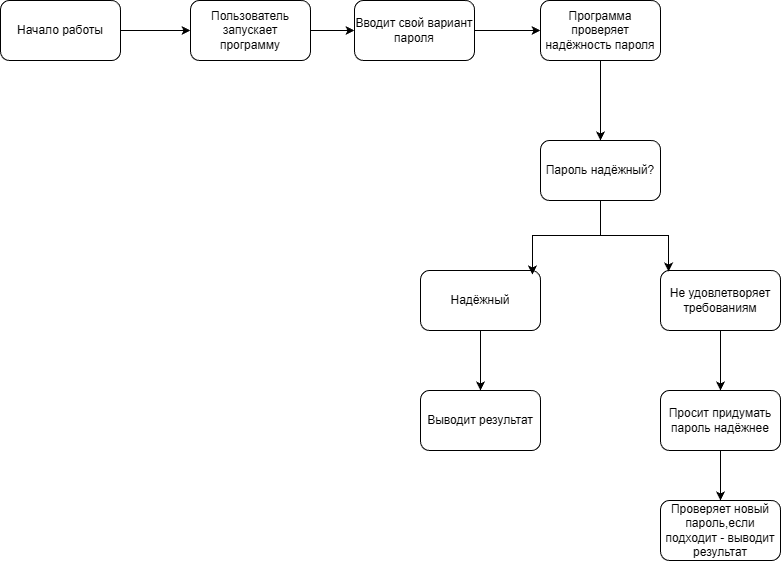

The diagram above was exported from draw.io. Its source (the exported page's mxGraphModel, read from the mxfile embedded in the PNG):
<mxGraphModel dx="1426" dy="784" grid="1" gridSize="10" guides="1" tooltips="1" connect="1" arrows="1" fold="1" page="1" pageScale="1" pageWidth="827" pageHeight="1169" math="0" shadow="0">
  <root>
    <mxCell id="0" />
    <mxCell id="1" parent="0" />
    <mxCell id="ipa5h6t04qaBp6OQpeZu-15" edge="1" parent="1" source="ipa5h6t04qaBp6OQpeZu-1" style="edgeStyle=orthogonalEdgeStyle;rounded=0;orthogonalLoop=1;jettySize=auto;html=1;entryX=0;entryY=0.5;entryDx=0;entryDy=0;" target="ipa5h6t04qaBp6OQpeZu-4">
      <mxGeometry relative="1" as="geometry" />
    </mxCell>
    <mxCell id="ipa5h6t04qaBp6OQpeZu-1" parent="1" style="rounded=1;whiteSpace=wrap;html=1;" value="Начало работы" vertex="1">
      <mxGeometry height="60" width="120" y="130" as="geometry" />
    </mxCell>
    <mxCell id="ipa5h6t04qaBp6OQpeZu-16" edge="1" parent="1" source="ipa5h6t04qaBp6OQpeZu-4" style="edgeStyle=orthogonalEdgeStyle;rounded=0;orthogonalLoop=1;jettySize=auto;html=1;entryX=0;entryY=0.5;entryDx=0;entryDy=0;" target="ipa5h6t04qaBp6OQpeZu-5">
      <mxGeometry relative="1" as="geometry" />
    </mxCell>
    <mxCell id="ipa5h6t04qaBp6OQpeZu-4" parent="1" style="rounded=1;whiteSpace=wrap;html=1;" value="Пользователь запускает программу" vertex="1">
      <mxGeometry height="60" width="120" x="190" y="130" as="geometry" />
    </mxCell>
    <mxCell id="ipa5h6t04qaBp6OQpeZu-17" edge="1" parent="1" source="ipa5h6t04qaBp6OQpeZu-5" style="edgeStyle=orthogonalEdgeStyle;rounded=0;orthogonalLoop=1;jettySize=auto;html=1;entryX=0;entryY=0.5;entryDx=0;entryDy=0;" target="ipa5h6t04qaBp6OQpeZu-7">
      <mxGeometry relative="1" as="geometry" />
    </mxCell>
    <mxCell id="ipa5h6t04qaBp6OQpeZu-5" parent="1" style="rounded=1;whiteSpace=wrap;html=1;" value="Вводит свой вариант пароля" vertex="1">
      <mxGeometry height="60" width="120" x="354" y="130" as="geometry" />
    </mxCell>
    <mxCell id="ipa5h6t04qaBp6OQpeZu-18" edge="1" parent="1" source="ipa5h6t04qaBp6OQpeZu-7" style="edgeStyle=orthogonalEdgeStyle;rounded=0;orthogonalLoop=1;jettySize=auto;html=1;entryX=0.5;entryY=0;entryDx=0;entryDy=0;" target="ipa5h6t04qaBp6OQpeZu-8">
      <mxGeometry relative="1" as="geometry" />
    </mxCell>
    <mxCell id="ipa5h6t04qaBp6OQpeZu-7" parent="1" style="rounded=1;whiteSpace=wrap;html=1;" value="Программа проверяет надёжность пароля" vertex="1">
      <mxGeometry height="60" width="120" x="540" y="130" as="geometry" />
    </mxCell>
    <mxCell id="ipa5h6t04qaBp6OQpeZu-8" parent="1" style="rounded=1;whiteSpace=wrap;html=1;" value="Пароль надёжный?" vertex="1">
      <mxGeometry height="60" width="120" x="540" y="270" as="geometry" />
    </mxCell>
    <mxCell id="ipa5h6t04qaBp6OQpeZu-24" edge="1" parent="1" source="ipa5h6t04qaBp6OQpeZu-9" style="edgeStyle=orthogonalEdgeStyle;rounded=0;orthogonalLoop=1;jettySize=auto;html=1;entryX=0.5;entryY=0;entryDx=0;entryDy=0;" target="ipa5h6t04qaBp6OQpeZu-11">
      <mxGeometry relative="1" as="geometry" />
    </mxCell>
    <mxCell id="ipa5h6t04qaBp6OQpeZu-9" parent="1" style="rounded=1;whiteSpace=wrap;html=1;" value="Надёжный" vertex="1">
      <mxGeometry height="60" width="120" x="420" y="400" as="geometry" />
    </mxCell>
    <mxCell id="ipa5h6t04qaBp6OQpeZu-22" edge="1" parent="1" source="ipa5h6t04qaBp6OQpeZu-10" style="edgeStyle=orthogonalEdgeStyle;rounded=0;orthogonalLoop=1;jettySize=auto;html=1;entryX=0.5;entryY=0;entryDx=0;entryDy=0;" target="ipa5h6t04qaBp6OQpeZu-12">
      <mxGeometry relative="1" as="geometry" />
    </mxCell>
    <mxCell id="ipa5h6t04qaBp6OQpeZu-10" parent="1" style="rounded=1;whiteSpace=wrap;html=1;" value="Не удовлетворяет требованиям" vertex="1">
      <mxGeometry height="60" width="120" x="660" y="400" as="geometry" />
    </mxCell>
    <mxCell id="ipa5h6t04qaBp6OQpeZu-11" parent="1" style="rounded=1;whiteSpace=wrap;html=1;" value="Выводит результат" vertex="1">
      <mxGeometry height="60" width="120" x="420" y="520" as="geometry" />
    </mxCell>
    <mxCell id="ipa5h6t04qaBp6OQpeZu-23" edge="1" parent="1" source="ipa5h6t04qaBp6OQpeZu-12" style="edgeStyle=orthogonalEdgeStyle;rounded=0;orthogonalLoop=1;jettySize=auto;html=1;entryX=0.5;entryY=0;entryDx=0;entryDy=0;" target="ipa5h6t04qaBp6OQpeZu-13">
      <mxGeometry relative="1" as="geometry" />
    </mxCell>
    <mxCell id="ipa5h6t04qaBp6OQpeZu-12" parent="1" style="rounded=1;whiteSpace=wrap;html=1;" value="Просит придумать пароль надёжнее" vertex="1">
      <mxGeometry height="60" width="120" x="660" y="520" as="geometry" />
    </mxCell>
    <mxCell id="ipa5h6t04qaBp6OQpeZu-13" parent="1" style="rounded=1;whiteSpace=wrap;html=1;" value="Проверяет новый пароль,если подходит - выводит результат" vertex="1">
      <mxGeometry height="60" width="120" x="660" y="630" as="geometry" />
    </mxCell>
    <mxCell id="ipa5h6t04qaBp6OQpeZu-19" edge="1" parent="1" source="ipa5h6t04qaBp6OQpeZu-8" style="edgeStyle=orthogonalEdgeStyle;rounded=0;orthogonalLoop=1;jettySize=auto;html=1;entryX=0.933;entryY=0.067;entryDx=0;entryDy=0;entryPerimeter=0;" target="ipa5h6t04qaBp6OQpeZu-9">
      <mxGeometry relative="1" as="geometry" />
    </mxCell>
    <mxCell id="ipa5h6t04qaBp6OQpeZu-20" edge="1" parent="1" source="ipa5h6t04qaBp6OQpeZu-8" style="edgeStyle=orthogonalEdgeStyle;rounded=0;orthogonalLoop=1;jettySize=auto;html=1;entryX=0.067;entryY=0.017;entryDx=0;entryDy=0;entryPerimeter=0;" target="ipa5h6t04qaBp6OQpeZu-10">
      <mxGeometry relative="1" as="geometry" />
    </mxCell>
  </root>
</mxGraphModel>